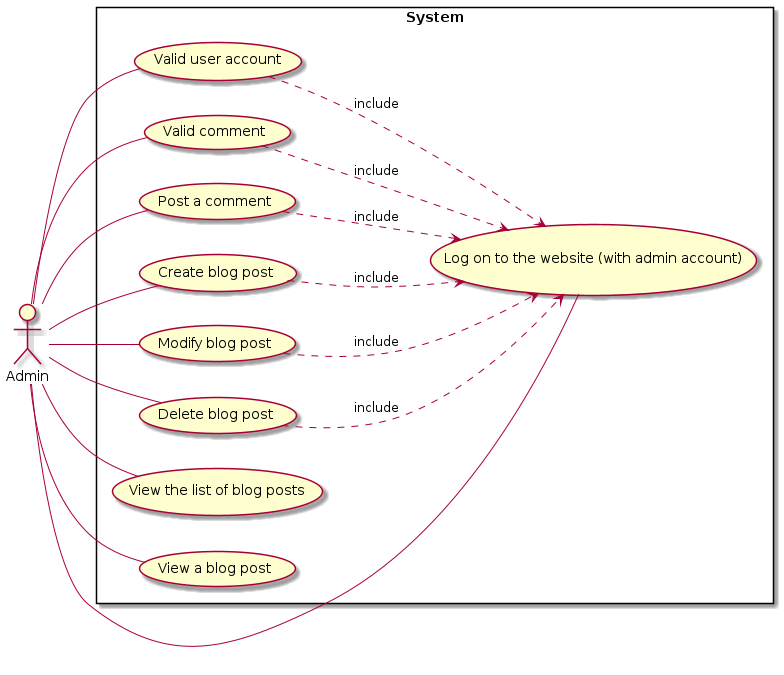

The diagram above was rendered by PlantUML. Its source (embedded in the PNG):
@startuml usercase for ADMIN
left to right direction

actor Admin

rectangle System {
  usecase "Valid user account" as validUserAccount
  (validUserAccount) .> (Login) : include
  usecase "Valid comment" as validComment
  (validComment) .> (Login) : include
  usecase "Log on to the website (with admin account)" as Login
  top to bottom direction
  usecase "Post a comment" as postComment
  (postComment) .> (Login) : include
left to right direction
  usecase "View the list of blog posts" as listPosts
  usecase "View a blog post" as viewBlogPost

  usecase "Create blog post" as createBlogPost
  (createBlogPost) .> (Login) : include
  usecase "Modify blog post" as modifyBlogPost
  (modifyBlogPost) .> (Login) : include
  usecase "Delete blog post" as deleteBlogPost
  (deleteBlogPost) .> (Login) : include
   
}
postComment -[hidden]- Login
createBlogPost -[hidden]- Login
modifyBlogPost -[hidden]- Login
deleteBlogPost -[hidden]- Login
validUserAccount -[hidden]- Login
validComment -[hidden]- Login

Admin -- Login
Admin -- validUserAccount
Admin -- postComment
Admin -- createBlogPost
Admin -- modifyBlogPost
Admin -- deleteBlogPost
Admin -- validComment

Admin -- viewBlogPost
Admin -- listPosts
@enduml